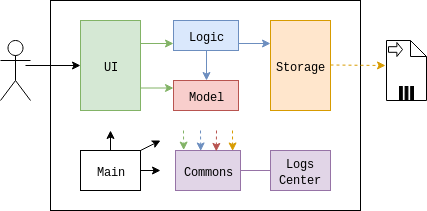

The diagram above was exported from draw.io. Its source (the exported page's mxGraphModel, read from the mxfile embedded in the PNG):
<mxGraphModel dx="876" dy="1687" grid="1" gridSize="10" guides="1" tooltips="1" connect="1" arrows="1" fold="1" page="1" pageScale="1" pageWidth="827" pageHeight="1169" math="0" shadow="0">
  <root>
    <mxCell id="0" />
    <mxCell id="1" parent="0" />
    <mxCell id="DgSO9eL7Xa0KYzYwIzCF-2" value="" style="rounded=0;whiteSpace=wrap;html=1;fillColor=none;" parent="1" vertex="1">
      <mxGeometry x="160" y="-406" width="310" height="210" as="geometry" />
    </mxCell>
    <mxCell id="DgSO9eL7Xa0KYzYwIzCF-3" value="" style="shape=umlActor;verticalLabelPosition=bottom;labelBackgroundColor=#ffffff;verticalAlign=top;html=1;outlineConnect=0;" parent="1" vertex="1">
      <mxGeometry x="110" y="-366" width="30" height="60" as="geometry" />
    </mxCell>
    <mxCell id="DgSO9eL7Xa0KYzYwIzCF-20" style="edgeStyle=orthogonalEdgeStyle;rounded=0;orthogonalLoop=1;jettySize=auto;html=1;exitX=1;exitY=0.25;exitDx=0;exitDy=0;fontFamily=Courier New;fillColor=#d5e8d4;strokeColor=#82b366;entryX=0;entryY=0.75;entryDx=0;entryDy=0;" parent="1" source="DgSO9eL7Xa0KYzYwIzCF-8" target="DgSO9eL7Xa0KYzYwIzCF-10" edge="1">
      <mxGeometry relative="1" as="geometry" />
    </mxCell>
    <mxCell id="DgSO9eL7Xa0KYzYwIzCF-8" value="&lt;font face=&quot;Courier New&quot;&gt;UI&lt;/font&gt;" style="rounded=0;whiteSpace=wrap;html=1;fillColor=#d5e8d4;strokeColor=#82b366;" parent="1" vertex="1">
      <mxGeometry x="190" y="-386" width="60" height="90" as="geometry" />
    </mxCell>
    <mxCell id="DgSO9eL7Xa0KYzYwIzCF-36" style="edgeStyle=orthogonalEdgeStyle;rounded=0;orthogonalLoop=1;jettySize=auto;html=1;exitX=0.5;exitY=1;exitDx=0;exitDy=0;entryX=0.5;entryY=0;entryDx=0;entryDy=0;fontFamily=Courier New;fillColor=#dae8fc;strokeColor=#6c8ebf;" parent="1" source="DgSO9eL7Xa0KYzYwIzCF-10" target="DgSO9eL7Xa0KYzYwIzCF-14" edge="1">
      <mxGeometry relative="1" as="geometry" />
    </mxCell>
    <mxCell id="DgSO9eL7Xa0KYzYwIzCF-10" value="&lt;font face=&quot;Courier New&quot;&gt;Logic&lt;/font&gt;" style="rounded=0;whiteSpace=wrap;html=1;fillColor=#dae8fc;strokeColor=#6c8ebf;" parent="1" vertex="1">
      <mxGeometry x="283" y="-386" width="65" height="30" as="geometry" />
    </mxCell>
    <mxCell id="DgSO9eL7Xa0KYzYwIzCF-13" value="&lt;font face=&quot;Courier New&quot;&gt;Storage&lt;br&gt;&lt;/font&gt;" style="rounded=0;whiteSpace=wrap;html=1;fillColor=#ffe6cc;strokeColor=#d79b00;" parent="1" vertex="1">
      <mxGeometry x="380" y="-386" width="60" height="90" as="geometry" />
    </mxCell>
    <mxCell id="DgSO9eL7Xa0KYzYwIzCF-14" value="&lt;font face=&quot;Courier New&quot;&gt;Model&lt;/font&gt;" style="rounded=0;whiteSpace=wrap;html=1;fillColor=#f8cecc;strokeColor=#b85450;" parent="1" vertex="1">
      <mxGeometry x="283" y="-326" width="65" height="30" as="geometry" />
    </mxCell>
    <mxCell id="DgSO9eL7Xa0KYzYwIzCF-29" style="edgeStyle=orthogonalEdgeStyle;rounded=0;orthogonalLoop=1;jettySize=auto;html=1;exitX=0.5;exitY=0;exitDx=0;exitDy=0;fontFamily=Courier New;" parent="1" source="DgSO9eL7Xa0KYzYwIzCF-15" edge="1">
      <mxGeometry relative="1" as="geometry">
        <mxPoint x="220" y="-276" as="targetPoint" />
      </mxGeometry>
    </mxCell>
    <mxCell id="DgSO9eL7Xa0KYzYwIzCF-34" style="edgeStyle=orthogonalEdgeStyle;rounded=0;orthogonalLoop=1;jettySize=auto;html=1;exitX=1;exitY=0.5;exitDx=0;exitDy=0;fontFamily=Courier New;" parent="1" source="DgSO9eL7Xa0KYzYwIzCF-15" edge="1">
      <mxGeometry relative="1" as="geometry">
        <mxPoint x="270" y="-236" as="targetPoint" />
      </mxGeometry>
    </mxCell>
    <mxCell id="DgSO9eL7Xa0KYzYwIzCF-15" value="&lt;font face=&quot;Courier New&quot;&gt;Main&lt;/font&gt;" style="rounded=0;whiteSpace=wrap;html=1;" parent="1" vertex="1">
      <mxGeometry x="190" y="-256" width="60" height="40" as="geometry" />
    </mxCell>
    <mxCell id="DgSO9eL7Xa0KYzYwIzCF-17" value="&lt;font face=&quot;Courier New&quot;&gt;Logs Center&lt;/font&gt;" style="rounded=0;whiteSpace=wrap;html=1;fillColor=#e1d5e7;strokeColor=#9673a6;" parent="1" vertex="1">
      <mxGeometry x="380" y="-256" width="60" height="40" as="geometry" />
    </mxCell>
    <mxCell id="DgSO9eL7Xa0KYzYwIzCF-18" value="&lt;font face=&quot;Courier New&quot;&gt;Commons&lt;/font&gt;" style="rounded=0;whiteSpace=wrap;html=1;fillColor=#e1d5e7;strokeColor=#9673a6;" parent="1" vertex="1">
      <mxGeometry x="285" y="-256" width="65" height="40" as="geometry" />
    </mxCell>
    <mxCell id="DgSO9eL7Xa0KYzYwIzCF-28" value="" style="endArrow=classic;html=1;fontFamily=Courier New;" parent="1" edge="1">
      <mxGeometry width="50" height="50" relative="1" as="geometry">
        <mxPoint x="250" y="-256" as="sourcePoint" />
        <mxPoint x="270" y="-266" as="targetPoint" />
      </mxGeometry>
    </mxCell>
    <mxCell id="DgSO9eL7Xa0KYzYwIzCF-46" value="" style="endArrow=classic;html=1;fontFamily=Courier New;exitX=1;exitY=0.75;exitDx=0;exitDy=0;entryX=0;entryY=0.25;entryDx=0;entryDy=0;fillColor=#d5e8d4;strokeColor=#82b366;" parent="1" source="DgSO9eL7Xa0KYzYwIzCF-8" target="DgSO9eL7Xa0KYzYwIzCF-14" edge="1">
      <mxGeometry width="50" height="50" relative="1" as="geometry">
        <mxPoint x="250" y="-316" as="sourcePoint" />
        <mxPoint x="280" y="-318" as="targetPoint" />
      </mxGeometry>
    </mxCell>
    <mxCell id="DgSO9eL7Xa0KYzYwIzCF-49" value="" style="endArrow=classic;html=1;fontFamily=Courier New;fillColor=#dae8fc;strokeColor=#6c8ebf;" parent="1" edge="1">
      <mxGeometry width="50" height="50" relative="1" as="geometry">
        <mxPoint x="348" y="-363" as="sourcePoint" />
        <mxPoint x="380" y="-363" as="targetPoint" />
      </mxGeometry>
    </mxCell>
    <mxCell id="DgSO9eL7Xa0KYzYwIzCF-52" value="" style="endArrow=none;html=1;fontFamily=Courier New;entryX=0;entryY=0.5;entryDx=0;entryDy=0;fillColor=#e1d5e7;strokeColor=#9673a6;" parent="1" target="DgSO9eL7Xa0KYzYwIzCF-17" edge="1">
      <mxGeometry width="50" height="50" relative="1" as="geometry">
        <mxPoint x="350" y="-236" as="sourcePoint" />
        <mxPoint x="400" y="-286" as="targetPoint" />
      </mxGeometry>
    </mxCell>
    <mxCell id="DgSO9eL7Xa0KYzYwIzCF-55" value="" style="endArrow=classic;html=1;fontFamily=Courier New;entryX=0.848;entryY=0.012;entryDx=0;entryDy=0;entryPerimeter=0;fillColor=#ffe6cc;strokeColor=#d79b00;dashed=1;" parent="1" edge="1">
      <mxGeometry width="50" height="50" relative="1" as="geometry">
        <mxPoint x="342" y="-276" as="sourcePoint" />
        <mxPoint x="342.1199999999999" y="-255.5200000000002" as="targetPoint" />
      </mxGeometry>
    </mxCell>
    <mxCell id="DgSO9eL7Xa0KYzYwIzCF-57" value="" style="endArrow=classic;html=1;fontFamily=Courier New;entryX=0.141;entryY=-0.011;entryDx=0;entryDy=0;entryPerimeter=0;fillColor=#d5e8d4;strokeColor=#82b366;dashed=1;" parent="1" edge="1">
      <mxGeometry width="50" height="50" relative="1" as="geometry">
        <mxPoint x="293" y="-276" as="sourcePoint" />
        <mxPoint x="293.16499999999996" y="-256.44000000000005" as="targetPoint" />
      </mxGeometry>
    </mxCell>
    <mxCell id="DgSO9eL7Xa0KYzYwIzCF-58" value="" style="endArrow=classic;html=1;fontFamily=Courier New;entryX=0.388;entryY=0.012;entryDx=0;entryDy=0;entryPerimeter=0;fillColor=#dae8fc;strokeColor=#6c8ebf;dashed=1;" parent="1" target="DgSO9eL7Xa0KYzYwIzCF-18" edge="1">
      <mxGeometry width="50" height="50" relative="1" as="geometry">
        <mxPoint x="310" y="-276" as="sourcePoint" />
        <mxPoint x="300" y="-331" as="targetPoint" />
      </mxGeometry>
    </mxCell>
    <mxCell id="DgSO9eL7Xa0KYzYwIzCF-59" value="" style="endArrow=classic;html=1;fontFamily=Courier New;entryX=0.643;entryY=0.023;entryDx=0;entryDy=0;entryPerimeter=0;fillColor=#f8cecc;strokeColor=#b85450;dashed=1;" parent="1" edge="1">
      <mxGeometry width="50" height="50" relative="1" as="geometry">
        <mxPoint x="326" y="-276" as="sourcePoint" />
        <mxPoint x="325.79499999999996" y="-255.07999999999993" as="targetPoint" />
      </mxGeometry>
    </mxCell>
    <mxCell id="DgSO9eL7Xa0KYzYwIzCF-60" value="" style="endArrow=classic;html=1;fontFamily=Courier New;entryX=0;entryY=0.5;entryDx=0;entryDy=0;" parent="1" target="DgSO9eL7Xa0KYzYwIzCF-8" edge="1">
      <mxGeometry width="50" height="50" relative="1" as="geometry">
        <mxPoint x="135" y="-341" as="sourcePoint" />
        <mxPoint x="185" y="-386" as="targetPoint" />
      </mxGeometry>
    </mxCell>
    <mxCell id="DgSO9eL7Xa0KYzYwIzCF-61" value="" style="endArrow=classic;html=1;fontFamily=Courier New;fillColor=#ffe6cc;strokeColor=#d79b00;dashed=1;" parent="1" edge="1">
      <mxGeometry width="50" height="50" relative="1" as="geometry">
        <mxPoint x="440" y="-341.5" as="sourcePoint" />
        <mxPoint x="495" y="-341" as="targetPoint" />
      </mxGeometry>
    </mxCell>
    <mxCell id="DgSO9eL7Xa0KYzYwIzCF-62" value="" style="shape=note;whiteSpace=wrap;size=16;html=1;fillColor=none;fontFamily=Courier New;" parent="1" vertex="1">
      <mxGeometry x="496" y="-366" width="40" height="60" as="geometry" />
    </mxCell>
    <mxCell id="DgSO9eL7Xa0KYzYwIzCF-63" value="" style="html=1;shape=singleArrow;arrowWidth=0.4;arrowSize=0.4;outlineConnect=0;" parent="DgSO9eL7Xa0KYzYwIzCF-62" vertex="1">
      <mxGeometry width="14" height="14" relative="1" as="geometry">
        <mxPoint x="2" y="2" as="offset" />
      </mxGeometry>
    </mxCell>
    <mxCell id="DgSO9eL7Xa0KYzYwIzCF-64" value="" style="html=1;whiteSpace=wrap;shape=parallelMarker;outlineConnect=0;" parent="DgSO9eL7Xa0KYzYwIzCF-62" vertex="1">
      <mxGeometry x="0.5" y="1" width="14" height="14" relative="1" as="geometry">
        <mxPoint x="-7" y="-14" as="offset" />
      </mxGeometry>
    </mxCell>
  </root>
</mxGraphModel>